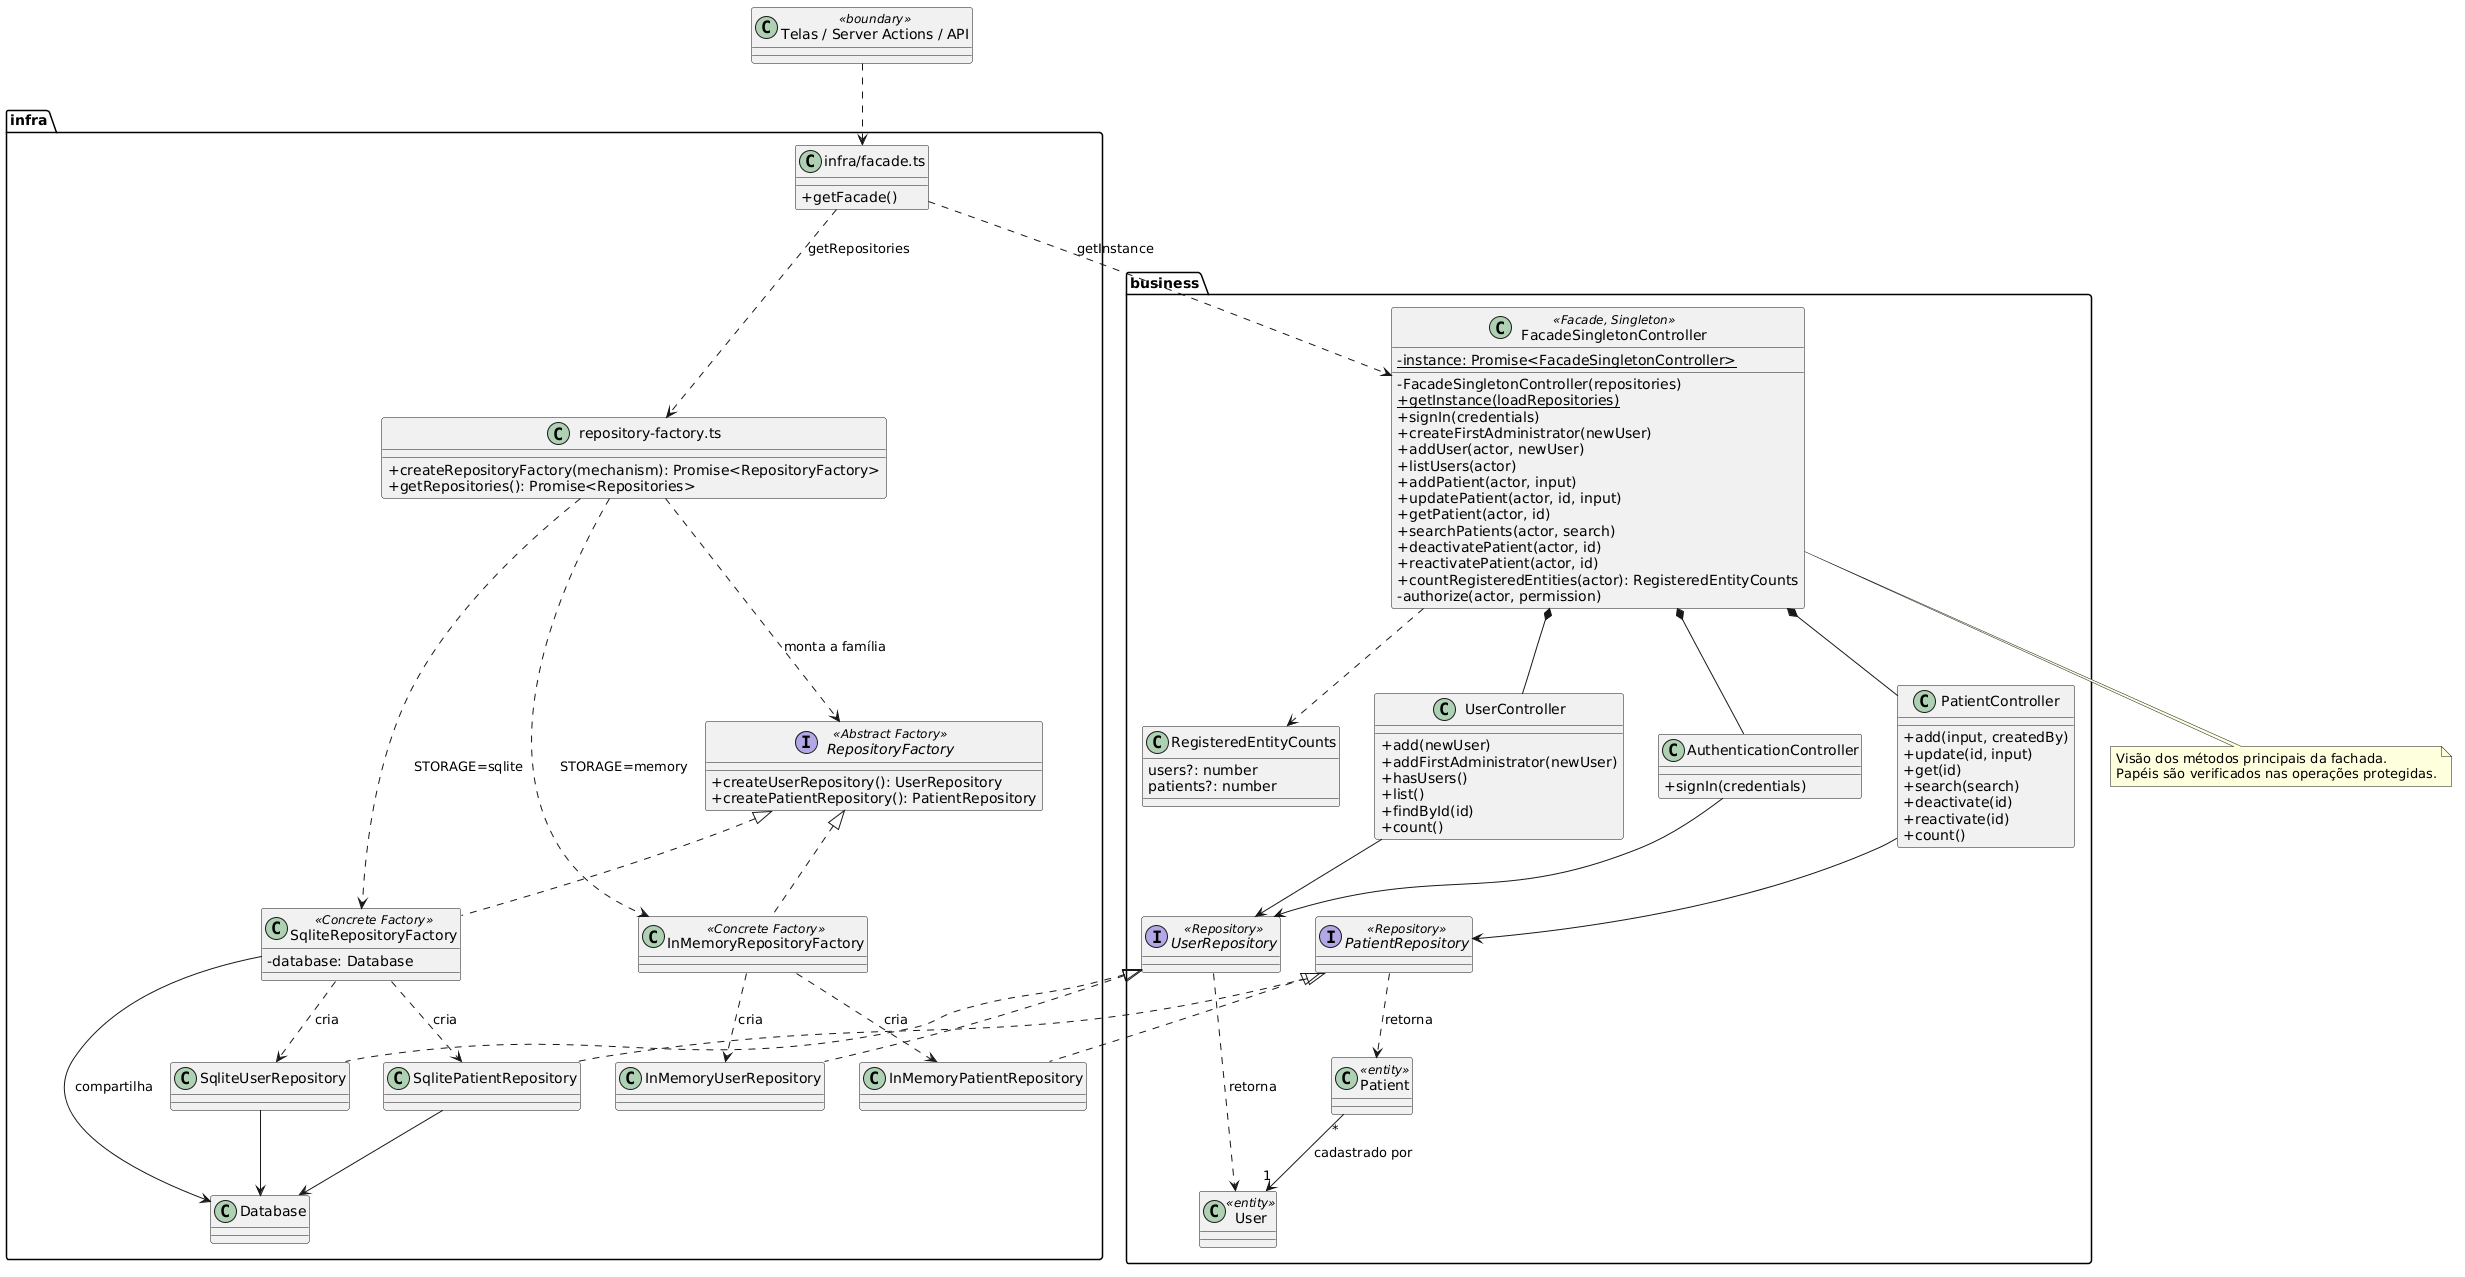

The diagram above was rendered by PlantUML. Its source (embedded in the PNG):
@startuml classes-de-projeto
skinparam classAttributeIconSize 0
skinparam shadowing false
top to bottom direction
class "Telas / Server Actions / API" as UI <<boundary>>
package business {
class FacadeSingletonController <<Facade, Singleton>> {
  -{static} instance: Promise<FacadeSingletonController>
  -FacadeSingletonController(repositories)
  +{static} getInstance(loadRepositories)
  +signIn(credentials)
  +createFirstAdministrator(newUser)
  +addUser(actor, newUser)
  +listUsers(actor)
  +addPatient(actor, input)
  +updatePatient(actor, id, input)
  +getPatient(actor, id)
  +searchPatients(actor, search)
  +deactivatePatient(actor, id)
  +reactivatePatient(actor, id)
  +countRegisteredEntities(actor): RegisteredEntityCounts
  -authorize(actor, permission)
}
class RegisteredEntityCounts {
  users?: number
  patients?: number
}
class UserController {
  +add(newUser)
  +addFirstAdministrator(newUser)
  +hasUsers()
  +list()
  +findById(id)
  +count()
}
class AuthenticationController {
  +signIn(credentials)
}
class PatientController {
  +add(input, createdBy)
  +update(id, input)
  +get(id)
  +search(search)
  +deactivate(id)
  +reactivate(id)
  +count()
}
interface UserRepository <<Repository>>
interface PatientRepository <<Repository>>
class User <<entity>>
class Patient <<entity>>
UserRepository ..> User : retorna
PatientRepository ..> Patient : retorna
Patient "*" --> "1" User : cadastrado por
}
package infra {
  class "infra/facade.ts" as Assembly {
    +getFacade()
  }
  interface RepositoryFactory <<Abstract Factory>> {
    +createUserRepository(): UserRepository
    +createPatientRepository(): PatientRepository
  }
  class InMemoryRepositoryFactory <<Concrete Factory>>
  class SqliteRepositoryFactory <<Concrete Factory>> {
    -database: Database
  }
  class "repository-factory.ts" as Selection {
    +createRepositoryFactory(mechanism): Promise<RepositoryFactory>
    +getRepositories(): Promise<Repositories>
  }
  class InMemoryUserRepository
  class SqliteUserRepository
  class InMemoryPatientRepository
  class SqlitePatientRepository
  class Database
}
Assembly ..> Selection : getRepositories
Selection ..> RepositoryFactory : monta a família
Selection ..> InMemoryRepositoryFactory : STORAGE=memory
Selection ..> SqliteRepositoryFactory : STORAGE=sqlite
RepositoryFactory <|.. InMemoryRepositoryFactory
RepositoryFactory <|.. SqliteRepositoryFactory
InMemoryRepositoryFactory ..> InMemoryUserRepository : cria
InMemoryRepositoryFactory ..> InMemoryPatientRepository : cria
SqliteRepositoryFactory ..> SqliteUserRepository : cria
SqliteRepositoryFactory ..> SqlitePatientRepository : cria
SqliteRepositoryFactory --> Database : compartilha
SqliteUserRepository --> Database
SqlitePatientRepository --> Database
UserRepository <|.. InMemoryUserRepository
UserRepository <|.. SqliteUserRepository
PatientRepository <|.. InMemoryPatientRepository
PatientRepository <|.. SqlitePatientRepository
UI ..> Assembly
Assembly ..> FacadeSingletonController : getInstance
FacadeSingletonController *-- UserController
FacadeSingletonController *-- AuthenticationController
FacadeSingletonController *-- PatientController
FacadeSingletonController ..> RegisteredEntityCounts
UserController --> UserRepository
AuthenticationController --> UserRepository
PatientController --> PatientRepository
note bottom of FacadeSingletonController
Visão dos métodos principais da fachada.
Papéis são verificados nas operações protegidas.
end note
@enduml